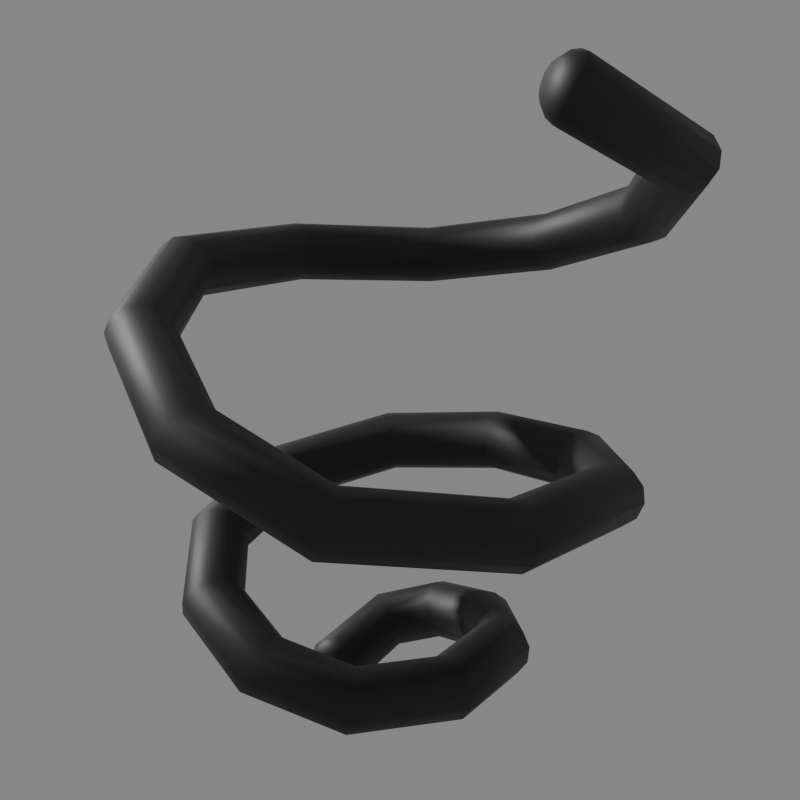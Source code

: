 # Source: spinscript.blend  (saved by Blender 2.81.16; exported with 4.5.12 LTS)
import bpy
from mathutils import Matrix  # noqa: F401  (used for matrix-valued properties, if any)

bpy.ops.wm.read_factory_settings(use_empty=True)
scene = bpy.context.scene
scene.name = 'Scene'

# ---- collections
col_collection = bpy.data.collections.new('Collection'); scene.collection.children.link(col_collection)

# ---- materials (node trees are filled in below, after node groups)
mat_material_001 = bpy.data.materials.new('Material.001')
mat_material_001.use_transparent_shadow = False

# ---- material node trees
mat_material_001.use_nodes = True; mat_material_001.node_tree.nodes.clear()
_N = mat_material_001.node_tree.nodes; _L = mat_material_001.node_tree.links
n0 = _N.new('ShaderNodeOutputMaterial'); n0.name = 'Material Output'; n0.location = (300, 300)
n1 = _N.new('ShaderNodeBsdfPrincipled'); n1.name = 'Principled BSDF'; n1.location = (10, 300)
n1.distribution = 'GGX'
n1.subsurface_method = 'BURLEY'
n1.inputs[0].default_value = (0.0, 0.0, 0.0, 1.0)
n1.inputs[2].default_value = 0.5921
n1.inputs[3].default_value = 1.45
n1.inputs[13].default_value = 0.6886
n1.inputs[20].default_value = 0.0
n1.inputs[27].default_value = (0.0, 0.0, 0.0, 1.0)
n1.inputs[28].default_value = 1.0
_L.new(n1.outputs[0], n0.inputs[0])
n0.is_active_output = True

# ---- world
world_world = bpy.data.worlds.new('World'); scene.world = world_world
world_world.use_nodes = True; world_world.node_tree.nodes.clear()
_N = world_world.node_tree.nodes; _L = world_world.node_tree.links
n0 = _N.new('ShaderNodeOutputWorld'); n0.name = 'World Output'; n0.location = (300, 300)
n1 = _N.new('ShaderNodeBackground'); n1.name = 'Background'; n1.location = (10, 300)
n1.inputs[0].default_value = (0.2111, 0.2111, 0.2111, 1.0)
_L.new(n1.outputs[0], n0.inputs[0])
n0.is_active_output = True
world_world.color = (0.05088, 0.05088, 0.05088)
world_world.use_sun_shadow = False
world_world.sun_shadow_jitter_overblur = 0.0

# ---- cameras
cam_camera = bpy.data.cameras.new('Camera')
cam_camera.clip_end = 100.0
cam_camera.ortho_scale = 7.314

# ---- meshes
me_beziercurve_001 = bpy.data.meshes.new('BezierCurve.001')
me_beziercurve_001.from_pydata([(-0.5261, -0.08421, 0.9848), (-0.467, -0.05425, 1.05), (-0.39, -0.007726, 1.074), (-0.3155, 0.04288, 1.05), (-0.2636, 0.08403, 0.9848), (-0.2482, 0.1047, 0.8952), (-0.2734, 0.0993, 0.8057), (-0.3324, 0.06933, 0.7401), (-0.4095, 0.02281, 0.7161), (-0.484, -0.0278, 0.7401), (-0.5359, -0.06894, 0.8057), (-0.5513, -0.08959, 0.8952), (-0.6609, 0.4856, 1.091), (-0.5915, 0.4525, 1.143), (-0.5026, 0.4264, 1.153), (-0.4178, 0.4143, 1.116), (-0.36, 0.4193, 1.043), (-0.3447, 0.4401, 0.9533), (-0.3758, 0.4713, 0.8712), (-0.4452, 0.5043, 0.8185), (-0.5342, 0.5304, 0.8093), (-0.6189, 0.5426, 0.8461), (-0.6767, 0.5375, 0.919), (-0.6921, 0.5167, 1.008), (-0.3485, 0.812, 1.225), (-0.3222, 0.7287, 1.257), (-0.2816, 0.6459, 1.244), (-0.2377, 0.586, 1.187), (-0.2022, 0.5649, 1.104), (-0.1847, 0.5883, 1.015), (-0.1898, 0.6499, 0.9456), (-0.2161, 0.7332, 0.9133), (-0.2567, 0.816, 0.9272), (-0.3006, 0.8759, 0.9834), (-0.3361, 0.897, 1.067), (-0.3536, 0.8736, 1.155), (0.1395, 0.8335, 1.344), (0.1129, 0.7461, 1.363), (0.09675, 0.659, 1.334), (0.0953, 0.5956, 1.266), (0.109, 0.5728, 1.176), (0.1341, 0.5967, 1.09), (0.164, 0.6611, 1.029), (0.1906, 0.7485, 1.011), (0.2067, 0.8356, 1.04), (0.2082, 0.899, 1.108), (0.1945, 0.9218, 1.197), (0.1694, 0.8978, 1.284), (0.5845, 0.5644, 1.431), (0.5117, 0.5069, 1.44), (0.4486, 0.4501, 1.401), (0.4122, 0.4093, 1.326), (0.4123, 0.3954, 1.234), (0.4487, 0.412, 1.15), (0.5118, 0.4548, 1.096), (0.5846, 0.5123, 1.087), (0.6477, 0.569, 1.126), (0.6841, 0.6099, 1.201), (0.684, 0.6238, 1.294), (0.6476, 0.6072, 1.378), (0.7748, 0.01514, 1.466), (0.6817, 0.01287, 1.469), (0.5999, 0.007155, 1.424), (0.5513, -0.0004794, 1.345), (0.549, -0.007985, 1.252), (0.5935, -0.01335, 1.171), (0.673, -0.01514, 1.122), (0.7661, -0.01287, 1.12), (0.8479, -0.007155, 1.164), (0.8965, 0.0004794, 1.243), (0.8988, 0.007985, 1.336), (0.8543, 0.01335, 1.417), (0.6169, -0.5339, 1.522), (0.5386, -0.4837, 1.516), (0.4681, -0.4493, 1.466), (0.4243, -0.44, 1.384), (0.419, -0.4581, 1.293), (0.4536, -0.499, 1.217), (0.5187, -0.5515, 1.176), (0.597, -0.6017, 1.181), (0.6675, -0.636, 1.231), (0.7113, -0.6454, 1.313), (0.7167, -0.6272, 1.404), (0.6821, -0.5864, 1.481), (0.2487, -0.8298, 1.656), (0.2086, -0.7481, 1.636), (0.1636, -0.6926, 1.577), (0.1258, -0.6784, 1.493), (0.1052, -0.7091, 1.407), (0.1075, -0.7766, 1.343), (0.1319, -0.8627, 1.317), (0.172, -0.9445, 1.337), (0.217, -0.9999, 1.397), (0.2549, -1.014, 1.481), (0.2754, -0.9835, 1.566), (0.2732, -0.916, 1.63), (-0.1983, -0.861, 1.834), (-0.1925, -0.7763, 1.795), (-0.2081, -0.719, 1.723), (-0.2411, -0.7044, 1.638), (-0.2825, -0.7365, 1.56), (-0.3213, -0.8066, 1.513), (-0.347, -0.896, 1.508), (-0.3528, -0.9807, 1.546), (-0.3371, -1.038, 1.618), (-0.3042, -1.053, 1.704), (-0.2627, -1.021, 1.781), (-0.224, -0.9504, 1.828), (-0.5935, -0.6011, 2.017), (-0.549, -0.542, 1.961), (-0.541, -0.5004, 1.878), (-0.5715, -0.4874, 1.79), (-0.6325, -0.5065, 1.723), (-0.7076, -0.5526, 1.692), (-0.7766, -0.6133, 1.707), (-0.8211, -0.6724, 1.764), (-0.8292, -0.714, 1.847), (-0.7986, -0.7269, 1.934), (-0.7377, -0.7078, 2.002), (-0.6626, -0.6618, 2.032), (-0.8079, -0.02544, 2.169), (-0.7481, -0.008023, 2.1), (-0.7319, 0.01155, 2.01), (-0.7638, 0.02802, 1.924), (-0.8351, 0.03699, 1.865), (-0.9267, 0.03605, 1.848), (-1.014, 0.02544, 1.879), (-1.074, 0.008023, 1.948), (-1.09, -0.01155, 2.038), (-1.058, -0.02802, 2.124), (-0.987, -0.03699, 2.183), (-0.8954, -0.03605, 2.2), (-0.6457, 0.6047, 2.266), (-0.5964, 0.5842, 2.189), (-0.5839, 0.5904, 2.097), (-0.6116, 0.6218, 2.014), (-0.6721, 0.6699, 1.962), (-0.7492, 0.7218, 1.955), (-0.8221, 0.7637, 1.995), (-0.8715, 0.7842, 2.072), (-0.884, 0.778, 2.164), (-0.8562, 0.7466, 2.247), (-0.7958, 0.6985, 2.299), (-0.7187, 0.6465, 2.306), (-0.151, 0.9863, 2.326), (-0.1264, 0.9454, 2.246), (-0.1183, 0.9481, 2.153), (-0.1288, 0.9936, 2.072), (-0.1551, 1.07, 2.025), (-0.1902, 1.156, 2.025), (-0.2247, 1.229, 2.071), (-0.2492, 1.27, 2.151), (-0.2573, 1.268, 2.244), (-0.2468, 1.222, 2.324), (-0.2205, 1.146, 2.371), (-0.1854, 1.06, 2.372), (0.4468, 1.057, 2.372), (0.4449, 1.014, 2.289), (0.4543, 1.017, 2.197), (0.4725, 1.065, 2.119), (0.4947, 1.145, 2.076), (0.5149, 1.236, 2.081), (0.5277, 1.313, 2.132), (0.5296, 1.356, 2.214), (0.5202, 1.353, 2.307), (0.502, 1.305, 2.385), (0.4798, 1.225, 2.427), (0.4596, 1.135, 2.422), (0.9285, 0.7569, 2.425), (0.9049, 0.7282, 2.339), (0.9204, 0.7269, 2.247), (0.971, 0.7533, 2.174), (1.043, 0.8004, 2.138), (1.117, 0.8555, 2.15), (1.174, 0.9038, 2.206), (1.197, 0.9325, 2.291), (1.182, 0.9338, 2.383), (1.131, 0.9073, 2.457), (1.059, 0.8603, 2.493), (0.985, 0.8052, 2.481), (1.112, -0.02101, 2.508), (1.084, -0.03545, 2.42), (1.104, -0.05176, 2.33), (1.167, -0.06558, 2.263), (1.256, -0.0732, 2.236), (1.347, -0.07257, 2.256), (1.416, -0.06388, 2.319), (1.444, -0.04944, 2.406), (1.423, -0.03313, 2.496), (1.36, -0.01931, 2.563), (1.272, -0.01169, 2.59), (1.181, -0.01231, 2.57), (0.8673, -0.7992, 2.689), (0.8385, -0.8159, 2.602), (0.8485, -0.8607, 2.521), (0.8946, -0.9215, 2.468), (0.9645, -0.982, 2.456), (1.039, -1.026, 2.49), (1.099, -1.042, 2.559), (1.128, -1.025, 2.646), (1.118, -0.9804, 2.727), (1.072, -0.9196, 2.781), (1.002, -0.859, 2.792), (0.9272, -0.815, 2.759), (0.3498, -1.09, 2.953), (0.315, -1.11, 2.869), (0.2953, -1.173, 2.802), (0.2961, -1.261, 2.772), (0.317, -1.351, 2.785), (0.3525, -1.418, 2.838), (0.393, -1.446, 2.917), (0.4278, -1.425, 3.001), (0.4475, -1.363, 3.068), (0.4468, -1.275, 3.098), (0.4259, -1.185, 3.085), (0.3904, -1.117, 3.032), (-0.2825, -0.9721, 3.211), (-0.3209, -0.9919, 3.128), (-0.3688, -1.05, 3.073), (-0.4135, -1.131, 3.061), (-0.4429, -1.213, 3.094), (-0.4491, -1.274, 3.164), (-0.4306, -1.298, 3.252), (-0.3922, -1.278, 3.335), (-0.3442, -1.22, 3.39), (-0.2996, -1.139, 3.402), (-0.2702, -1.057, 3.369), (-0.2639, -0.996, 3.299), (-0.8396, -0.4742, 3.361), (-0.8786, -0.4934, 3.279), (-0.9462, -0.5337, 3.229), (-1.024, -0.5845, 3.225), (-1.092, -0.632, 3.268), (-1.131, -0.6636, 3.347), (-1.131, -0.6708, 3.44), (-1.092, -0.6516, 3.522), (-1.024, -0.6112, 3.572), (-0.9462, -0.5605, 3.576), (-0.8786, -0.513, 3.533), (-0.8396, -0.4814, 3.454), (-1.123, 0.3684, 3.29), (-1.166, 0.3602, 3.208), (-1.244, 0.3544, 3.157), (-1.337, 0.3524, 3.153), (-1.42, 0.3547, 3.195), (-1.47, 0.3609, 3.273), (-1.475, 0.3691, 3.366), (-1.433, 0.3773, 3.448), (-1.355, 0.3831, 3.499), (-1.262, 0.3851, 3.503), (-1.179, 0.3827, 3.461), (-1.128, 0.3766, 3.383), (-0.9019, 1.13, 3.204), (-0.932, 1.159, 3.121), (-0.9912, 1.209, 3.069), (-1.064, 1.267, 3.062), (-1.13, 1.317, 3.103), (-1.173, 1.347, 3.181), (-1.18, 1.348, 3.274), (-1.15, 1.32, 3.357), (-1.091, 1.27, 3.409), (-1.018, 1.212, 3.415), (-0.9517, 1.161, 3.374), (-0.9091, 1.131, 3.297), (-0.2698, 1.477, 3.331), (-0.2612, 1.531, 3.255), (-0.2695, 1.613, 3.213), (-0.2924, 1.704, 3.216), (-0.3237, 1.777, 3.264), (-0.355, 1.814, 3.344), (-0.3781, 1.805, 3.433), (-0.3866, 1.752, 3.51), (-0.3783, 1.669, 3.551), (-0.3555, 1.579, 3.548), (-0.3242, 1.505, 3.5), (-0.2928, 1.468, 3.421), (0.4912, 1.44, 3.601), (0.5381, 1.492, 3.539), (0.5777, 1.573, 3.515), (0.5994, 1.661, 3.535), (0.5974, 1.733, 3.593), (0.5722, 1.77, 3.675), (0.5306, 1.762, 3.758), (0.4837, 1.71, 3.82), (0.4441, 1.629, 3.844), (0.4224, 1.541, 3.824), (0.4244, 1.469, 3.765), (0.4496, 1.432, 3.684), (1.043, 1.035, 3.934), (1.126, 1.056, 3.896), (1.207, 1.102, 3.899), (1.266, 1.159, 3.944), (1.286, 1.212, 4.018), (1.262, 1.248, 4.101), (1.201, 1.256, 4.171), (1.119, 1.234, 4.209), (1.038, 1.189, 4.205), (0.9791, 1.132, 4.16), (0.9588, 1.078, 4.087), (0.9824, 1.043, 4.004), (1.085, 0.2768, 4.265), (1.17, 0.2432, 4.252), (1.256, 0.2249, 4.284), (1.318, 0.2268, 4.353), (1.341, 0.2485, 4.441), (1.317, 0.284, 4.524), (1.254, 0.3239, 4.58), (1.168, 0.3575, 4.593), (1.083, 0.3758, 4.561), (1.02, 0.3738, 4.492), (0.9979, 0.3522, 4.404), (1.021, 0.3167, 4.321), (1.088, 0.1959, 4.358), (1.05, 0.2198, 4.392), (1.139, 0.1757, 4.35), (1.191, 0.1647, 4.369), (1.228, 0.1659, 4.411), (1.242, 0.1789, 4.464), (1.227, 0.2002, 4.513), (1.189, 0.2242, 4.547), (1.138, 0.2443, 4.555), (1.087, 0.2553, 4.536), (1.049, 0.2541, 4.494), (1.036, 0.2411, 4.441), (1.024, 0.2695, 4.348), (1.08, 0.2344, 4.299), (1.155, 0.2049, 4.287), (1.284, 0.2408, 4.527), (1.228, 0.2759, 4.576), (1.078, 0.3216, 4.559), (1.153, 0.3055, 4.588), (1.285, 0.1905, 4.377), (1.23, 0.1888, 4.316), (1.003, 0.3008, 4.421), (1.023, 0.3199, 4.498), (1.305, 0.2095, 4.454), (-0.4219, -0.1313, 0.9389), (-0.437, -0.1345, 0.8851), (-0.3864, -0.1133, 0.9782), (-0.3402, -0.08538, 0.9926), (-0.2955, -0.05502, 0.9782), (-0.2644, -0.03033, 0.9389), (-0.2551, -0.01794, 0.8851), (-0.2702, -0.02117, 0.8314), (-0.3057, -0.03915, 0.7921), (-0.3519, -0.06706, 0.7777), (-0.3966, -0.09742, 0.7921), (-0.4277, -0.1221, 0.8314), (-0.5063, -0.1198, 0.8902), (-0.4927, -0.1016, 0.8114), (-0.3643, -0.04778, 1.048), (-0.2531, 0.03297, 0.969), (-0.2988, -0.003238, 1.027), (-0.4841, -0.1151, 0.969), (-0.4321, -0.08871, 1.027), (-0.447, -0.06544, 0.7537), (-0.3815, -0.0209, 0.7326), (-0.3137, 0.02004, 0.7537), (-0.2617, 0.0464, 0.8114), (-0.2395, 0.05114, 0.8902)], [], [(0, 12, 23, 11), (1, 13, 12, 0), (2, 14, 13, 1), (3, 15, 14, 2), (4, 16, 15, 3), (5, 17, 16, 4), (6, 18, 17, 5), (7, 19, 18, 6), (8, 20, 19, 7), (9, 21, 20, 8), (10, 22, 21, 9), (11, 23, 22, 10), (12, 24, 35, 23), (13, 25, 24, 12), (14, 26, 25, 13), (15, 27, 26, 14), (16, 28, 27, 15), (17, 29, 28, 16), (18, 30, 29, 17), (19, 31, 30, 18), (20, 32, 31, 19), (21, 33, 32, 20), (22, 34, 33, 21), (23, 35, 34, 22), (24, 36, 47, 35), (25, 37, 36, 24), (26, 38, 37, 25), (27, 39, 38, 26), (28, 40, 39, 27), (29, 41, 40, 28), (30, 42, 41, 29), (31, 43, 42, 30), (32, 44, 43, 31), (33, 45, 44, 32), (34, 46, 45, 33), (35, 47, 46, 34), (36, 48, 59, 47), (37, 49, 48, 36), (38, 50, 49, 37), (39, 51, 50, 38), (40, 52, 51, 39), (41, 53, 52, 40), (42, 54, 53, 41), (43, 55, 54, 42), (44, 56, 55, 43), (45, 57, 56, 44), (46, 58, 57, 45), (47, 59, 58, 46), (48, 60, 71, 59), (49, 61, 60, 48), (50, 62, 61, 49), (51, 63, 62, 50), (52, 64, 63, 51), (53, 65, 64, 52), (54, 66, 65, 53), (55, 67, 66, 54), (56, 68, 67, 55), (57, 69, 68, 56), (58, 70, 69, 57), (59, 71, 70, 58), (60, 72, 83, 71), (61, 73, 72, 60), (62, 74, 73, 61), (63, 75, 74, 62), (64, 76, 75, 63), (65, 77, 76, 64), (66, 78, 77, 65), (67, 79, 78, 66), (68, 80, 79, 67), (69, 81, 80, 68), (70, 82, 81, 69), (71, 83, 82, 70), (72, 84, 95, 83), (73, 85, 84, 72), (74, 86, 85, 73), (75, 87, 86, 74), (76, 88, 87, 75), (77, 89, 88, 76), (78, 90, 89, 77), (79, 91, 90, 78), (80, 92, 91, 79), (81, 93, 92, 80), (82, 94, 93, 81), (83, 95, 94, 82), (84, 96, 107, 95), (85, 97, 96, 84), (86, 98, 97, 85), (87, 99, 98, 86), (88, 100, 99, 87), (89, 101, 100, 88), (90, 102, 101, 89), (91, 103, 102, 90), (92, 104, 103, 91), (93, 105, 104, 92), (94, 106, 105, 93), (95, 107, 106, 94), (96, 108, 119, 107), (97, 109, 108, 96), (98, 110, 109, 97), (99, 111, 110, 98), (100, 112, 111, 99), (101, 113, 112, 100), (102, 114, 113, 101), (103, 115, 114, 102), (104, 116, 115, 103), (105, 117, 116, 104), (106, 118, 117, 105), (107, 119, 118, 106), (108, 120, 131, 119), (109, 121, 120, 108), (110, 122, 121, 109), (111, 123, 122, 110), (112, 124, 123, 111), (113, 125, 124, 112), (114, 126, 125, 113), (115, 127, 126, 114), (116, 128, 127, 115), (117, 129, 128, 116), (118, 130, 129, 117), (119, 131, 130, 118), (120, 132, 143, 131), (121, 133, 132, 120), (122, 134, 133, 121), (123, 135, 134, 122), (124, 136, 135, 123), (125, 137, 136, 124), (126, 138, 137, 125), (127, 139, 138, 126), (128, 140, 139, 127), (129, 141, 140, 128), (130, 142, 141, 129), (131, 143, 142, 130), (132, 144, 155, 143), (133, 145, 144, 132), (134, 146, 145, 133), (135, 147, 146, 134), (136, 148, 147, 135), (137, 149, 148, 136), (138, 150, 149, 137), (139, 151, 150, 138), (140, 152, 151, 139), (141, 153, 152, 140), (142, 154, 153, 141), (143, 155, 154, 142), (144, 156, 167, 155), (145, 157, 156, 144), (146, 158, 157, 145), (147, 159, 158, 146), (148, 160, 159, 147), (149, 161, 160, 148), (150, 162, 161, 149), (151, 163, 162, 150), (152, 164, 163, 151), (153, 165, 164, 152), (154, 166, 165, 153), (155, 167, 166, 154), (156, 168, 179, 167), (157, 169, 168, 156), (158, 170, 169, 157), (159, 171, 170, 158), (160, 172, 171, 159), (161, 173, 172, 160), (162, 174, 173, 161), (163, 175, 174, 162), (164, 176, 175, 163), (165, 177, 176, 164), (166, 178, 177, 165), (167, 179, 178, 166), (168, 180, 191, 179), (169, 181, 180, 168), (170, 182, 181, 169), (171, 183, 182, 170), (172, 184, 183, 171), (173, 185, 184, 172), (174, 186, 185, 173), (175, 187, 186, 174), (176, 188, 187, 175), (177, 189, 188, 176), (178, 190, 189, 177), (179, 191, 190, 178), (180, 192, 203, 191), (181, 193, 192, 180), (182, 194, 193, 181), (183, 195, 194, 182), (184, 196, 195, 183), (185, 197, 196, 184), (186, 198, 197, 185), (187, 199, 198, 186), (188, 200, 199, 187), (189, 201, 200, 188), (190, 202, 201, 189), (191, 203, 202, 190), (192, 204, 215, 203), (193, 205, 204, 192), (194, 206, 205, 193), (195, 207, 206, 194), (196, 208, 207, 195), (197, 209, 208, 196), (198, 210, 209, 197), (199, 211, 210, 198), (200, 212, 211, 199), (201, 213, 212, 200), (202, 214, 213, 201), (203, 215, 214, 202), (204, 216, 227, 215), (205, 217, 216, 204), (206, 218, 217, 205), (207, 219, 218, 206), (208, 220, 219, 207), (209, 221, 220, 208), (210, 222, 221, 209), (211, 223, 222, 210), (212, 224, 223, 211), (213, 225, 224, 212), (214, 226, 225, 213), (215, 227, 226, 214), (216, 228, 239, 227), (217, 229, 228, 216), (218, 230, 229, 217), (219, 231, 230, 218), (220, 232, 231, 219), (221, 233, 232, 220), (222, 234, 233, 221), (223, 235, 234, 222), (224, 236, 235, 223), (225, 237, 236, 224), (226, 238, 237, 225), (227, 239, 238, 226), (228, 240, 251, 239), (229, 241, 240, 228), (230, 242, 241, 229), (231, 243, 242, 230), (232, 244, 243, 231), (233, 245, 244, 232), (234, 246, 245, 233), (235, 247, 246, 234), (236, 248, 247, 235), (237, 249, 248, 236), (238, 250, 249, 237), (239, 251, 250, 238), (240, 252, 263, 251), (241, 253, 252, 240), (242, 254, 253, 241), (243, 255, 254, 242), (244, 256, 255, 243), (245, 257, 256, 244), (246, 258, 257, 245), (247, 259, 258, 246), (248, 260, 259, 247), (249, 261, 260, 248), (250, 262, 261, 249), (251, 263, 262, 250), (252, 264, 275, 263), (253, 265, 264, 252), (254, 266, 265, 253), (255, 267, 266, 254), (256, 268, 267, 255), (257, 269, 268, 256), (258, 270, 269, 257), (259, 271, 270, 258), (260, 272, 271, 259), (261, 273, 272, 260), (262, 274, 273, 261), (263, 275, 274, 262), (264, 276, 287, 275), (265, 277, 276, 264), (266, 278, 277, 265), (267, 279, 278, 266), (268, 280, 279, 267), (269, 281, 280, 268), (270, 282, 281, 269), (271, 283, 282, 270), (272, 284, 283, 271), (273, 285, 284, 272), (274, 286, 285, 273), (275, 287, 286, 274), (276, 288, 299, 287), (277, 289, 288, 276), (278, 290, 289, 277), (279, 291, 290, 278), (280, 292, 291, 279), (281, 293, 292, 280), (282, 294, 293, 281), (283, 295, 294, 282), (284, 296, 295, 283), (285, 297, 296, 284), (286, 298, 297, 285), (287, 299, 298, 286), (288, 300, 311, 299), (289, 301, 300, 288), (290, 302, 301, 289), (291, 303, 302, 290), (292, 304, 303, 291), (293, 305, 304, 292), (294, 306, 305, 293), (295, 307, 306, 294), (296, 308, 307, 295), (297, 309, 308, 296), (298, 310, 309, 297), (299, 311, 310, 298), (334, 333, 323, 322), (332, 331, 316, 315), (330, 329, 321, 320), (324, 325, 312, 313), (325, 326, 314, 312), (327, 328, 319, 318), (317, 318, 322, 323), (318, 319, 321, 322), (316, 317, 323, 313), (313, 312, 315, 316), (314, 315, 312), (320, 321, 319), (335, 327, 318, 317), (328, 330, 320, 319), (333, 324, 313, 323), (326, 332, 315, 314), (329, 334, 322, 321), (331, 335, 317, 316), (303, 304, 335, 331), (308, 309, 334, 329), (301, 302, 332, 326), (310, 311, 324, 333), (306, 307, 330, 328), (304, 305, 327, 335), (305, 306, 328, 327), (300, 301, 326, 325), (311, 300, 325, 324), (307, 308, 329, 330), (302, 303, 331, 332), (309, 310, 333, 334), (349, 355, 346, 347), (350, 354, 338, 339), (353, 348, 337, 336), (348, 349, 347, 337), (352, 350, 339, 340), (351, 352, 340, 341), (336, 341, 340, 338), (337, 342, 341, 336), (342, 337, 347, 343), (343, 347, 346, 344), (345, 344, 346), (339, 338, 340), (354, 353, 336, 338), (355, 356, 345, 346), (356, 357, 344, 345), (357, 358, 343, 344), (358, 359, 342, 343), (359, 351, 341, 342), (5, 4, 351, 359), (6, 5, 359, 358), (7, 6, 358, 357), (8, 7, 357, 356), (9, 8, 356, 355), (1, 0, 353, 354), (4, 3, 352, 351), (3, 2, 350, 352), (11, 10, 349, 348), (0, 11, 348, 353), (2, 1, 354, 350), (10, 9, 355, 349)])
me_beziercurve_001.polygons.foreach_set('use_smooth', [True] * 360)
me_beziercurve_001.materials.append(mat_material_001)
me_beziercurve_001.use_remesh_fix_poles = True
me_beziercurve_001.use_remesh_preserve_attributes = False
me_beziercurve_001.use_mirror_vertex_groups = False
me_beziercurve_001.update()

# ---- objects
ob_camera = bpy.data.objects.new('Camera', cam_camera)
ob_beziercurve = bpy.data.objects.new('BezierCurve', me_beziercurve_001)

# ---- transforms, parenting, visibility, modifiers, constraints
ob_camera.location = (4.406, 4.742, 1.737)
ob_camera.rotation_euler = (1.759, 0.04358, 2.38)
ob_camera.scale = (0.5665, 0.5665, 0.5665)
ob_camera.lock_rotations_4d = False
ob_camera.empty_display_type = 'ARROWS'
ob_camera.color = (0.0, 0.0, 0.0, 0.0)
ob_camera.display_type = 'WIRE'
ob_camera.lineart.crease_threshold = 0.0
ob_beziercurve.location = (0.1537, 0.02757, 0.6654)
ob_beziercurve.rotation_euler = (0.2926, 0.4286, 1.495)
ob_beziercurve.scale = (0.864, 0.864, 0.864)
ob_beziercurve.lineart.crease_threshold = 0.0

# ---- collection membership
col_collection.objects.link(ob_camera)
col_collection.objects.link(ob_beziercurve)

# ---- scene / render settings (as saved in the file)
scene.camera = ob_camera
scene.frame_start = 1; scene.frame_end = 250; scene.frame_set(1)
scene.render.engine = 'BLENDER_EEVEE_NEXT'
scene.render.resolution_x = 1024
scene.render.resolution_y = 1024
scene.render.filter_size = 6.0
scene.render.film_transparent = True
scene.cycles.use_denoising = False
scene.cycles.samples = 128
scene.cycles.sampling_pattern = 'TABULATED_SOBOL'
scene.cycles.use_adaptive_sampling = False
scene.cycles.use_light_tree = False
scene.eevee.use_gtao = True
scene.eevee.use_raytracing = True
scene.view_settings.view_transform = 'Filmic'
bpy.context.view_layer.update()

# ---- added for rendering (the .blend has no usable light): sun
light_auto_sun = bpy.data.lights.new('AutoSun', 'SUN')
light_auto_sun.energy = 3.0
light_auto_sun.angle = 0.0523599
ob_auto_sun = bpy.data.objects.new('AutoSun', light_auto_sun)
scene.collection.objects.link(ob_auto_sun)
ob_auto_sun.rotation_euler = (0.872665, 0.174533, 0.523599)
bpy.context.view_layer.update()
